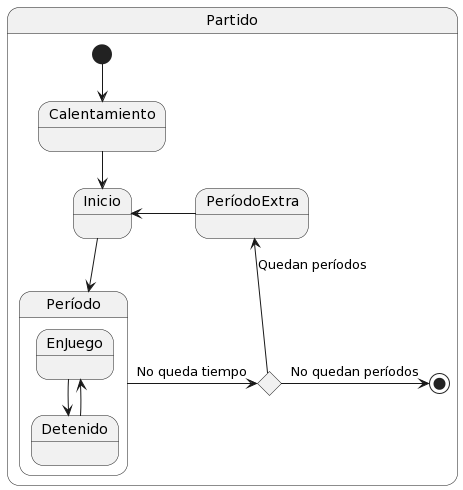

The diagram above was rendered by PlantUML. Its source (embedded in the PNG):
@startuml
State Partido {

  State elecciónProrrogaPenalties <<choice>>
  State Inicio


  [*] -d-> Calentamiento

  Calentamiento -d-> Inicio

  State Período {
    EnJuego -r-> Detenido
    Detenido -u-> EnJuego  
  }

Inicio -d-> Período

Período-r-> elecciónProrrogaPenalties : No queda tiempo
elecciónProrrogaPenalties -u-> PeríodoExtra : Quedan períodos
elecciónProrrogaPenalties -r-> [*] : No quedan períodos

PeríodoExtra -l-> Inicio
  
}
@enduml